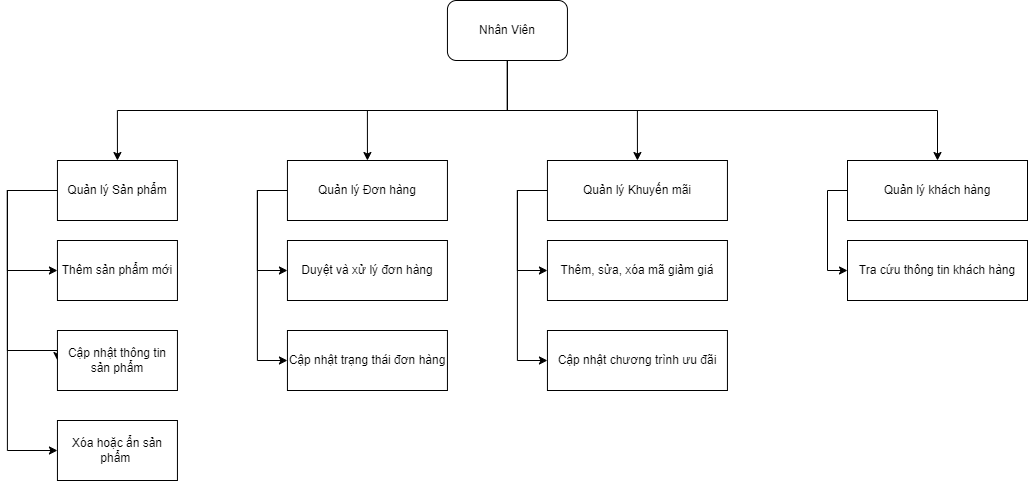

The diagram above was exported from draw.io. Its source (the exported page's mxGraphModel, read from the mxfile embedded in the PNG):
<mxGraphModel dx="954" dy="705" grid="1" gridSize="10" guides="1" tooltips="1" connect="1" arrows="1" fold="1" page="1" pageScale="1" pageWidth="2339" pageHeight="3300" math="0" shadow="0">
  <root>
    <mxCell id="0" />
    <mxCell id="1" parent="0" />
    <mxCell id="iYOXoELv9xqa-mCOqkfS-39" style="edgeStyle=orthogonalEdgeStyle;rounded=0;orthogonalLoop=1;jettySize=auto;html=1;entryX=0.5;entryY=0;entryDx=0;entryDy=0;" parent="1" source="iYOXoELv9xqa-mCOqkfS-3" target="iYOXoELv9xqa-mCOqkfS-7" edge="1">
      <mxGeometry relative="1" as="geometry">
        <Array as="points">
          <mxPoint x="920" y="240" />
          <mxPoint x="530" y="240" />
        </Array>
      </mxGeometry>
    </mxCell>
    <mxCell id="iYOXoELv9xqa-mCOqkfS-40" style="edgeStyle=orthogonalEdgeStyle;rounded=0;orthogonalLoop=1;jettySize=auto;html=1;entryX=0.5;entryY=0;entryDx=0;entryDy=0;" parent="1" source="iYOXoELv9xqa-mCOqkfS-3" target="iYOXoELv9xqa-mCOqkfS-12" edge="1">
      <mxGeometry relative="1" as="geometry" />
    </mxCell>
    <mxCell id="iYOXoELv9xqa-mCOqkfS-41" style="edgeStyle=orthogonalEdgeStyle;rounded=0;orthogonalLoop=1;jettySize=auto;html=1;entryX=0.5;entryY=0;entryDx=0;entryDy=0;" parent="1" source="iYOXoELv9xqa-mCOqkfS-3" target="iYOXoELv9xqa-mCOqkfS-30" edge="1">
      <mxGeometry relative="1" as="geometry">
        <Array as="points">
          <mxPoint x="920" y="240" />
          <mxPoint x="1350" y="240" />
        </Array>
      </mxGeometry>
    </mxCell>
    <mxCell id="iYOXoELv9xqa-mCOqkfS-42" style="edgeStyle=orthogonalEdgeStyle;rounded=0;orthogonalLoop=1;jettySize=auto;html=1;entryX=0.5;entryY=0;entryDx=0;entryDy=0;" parent="1" source="iYOXoELv9xqa-mCOqkfS-3" target="iYOXoELv9xqa-mCOqkfS-18" edge="1">
      <mxGeometry relative="1" as="geometry" />
    </mxCell>
    <mxCell id="iYOXoELv9xqa-mCOqkfS-3" value="Nhân Viên" style="rounded=1;whiteSpace=wrap;html=1;" parent="1" vertex="1">
      <mxGeometry x="859.94" y="130" width="120" height="60" as="geometry" />
    </mxCell>
    <mxCell id="iYOXoELv9xqa-mCOqkfS-4" style="edgeStyle=orthogonalEdgeStyle;rounded=0;orthogonalLoop=1;jettySize=auto;html=1;exitX=0;exitY=0.5;exitDx=0;exitDy=0;entryX=0;entryY=0.5;entryDx=0;entryDy=0;" parent="1" source="iYOXoELv9xqa-mCOqkfS-7" target="iYOXoELv9xqa-mCOqkfS-19" edge="1">
      <mxGeometry relative="1" as="geometry">
        <mxPoint x="439.94" y="420" as="targetPoint" />
        <Array as="points">
          <mxPoint x="419.94" y="320" />
          <mxPoint x="419.94" y="400" />
        </Array>
      </mxGeometry>
    </mxCell>
    <mxCell id="iYOXoELv9xqa-mCOqkfS-5" style="edgeStyle=orthogonalEdgeStyle;rounded=0;orthogonalLoop=1;jettySize=auto;html=1;entryX=0;entryY=0.5;entryDx=0;entryDy=0;" parent="1" source="iYOXoELv9xqa-mCOqkfS-7" target="iYOXoELv9xqa-mCOqkfS-20" edge="1">
      <mxGeometry relative="1" as="geometry">
        <mxPoint x="409.94" y="450" as="targetPoint" />
        <Array as="points">
          <mxPoint x="419.94" y="320" />
          <mxPoint x="419.94" y="480" />
        </Array>
      </mxGeometry>
    </mxCell>
    <mxCell id="iYOXoELv9xqa-mCOqkfS-6" style="edgeStyle=orthogonalEdgeStyle;rounded=0;orthogonalLoop=1;jettySize=auto;html=1;entryX=0;entryY=0.5;entryDx=0;entryDy=0;exitX=0;exitY=0.5;exitDx=0;exitDy=0;" parent="1" source="iYOXoELv9xqa-mCOqkfS-7" target="iYOXoELv9xqa-mCOqkfS-21" edge="1">
      <mxGeometry relative="1" as="geometry">
        <mxPoint x="419.94" y="580" as="targetPoint" />
        <Array as="points">
          <mxPoint x="419.94" y="320" />
          <mxPoint x="419.94" y="580" />
        </Array>
      </mxGeometry>
    </mxCell>
    <mxCell id="iYOXoELv9xqa-mCOqkfS-7" value="Quản lý Sản phẩm" style="rounded=0;whiteSpace=wrap;html=1;" parent="1" vertex="1">
      <mxGeometry x="469.94" y="290" width="120" height="60" as="geometry" />
    </mxCell>
    <mxCell id="iYOXoELv9xqa-mCOqkfS-8" style="edgeStyle=orthogonalEdgeStyle;rounded=0;orthogonalLoop=1;jettySize=auto;html=1;entryX=0;entryY=0.5;entryDx=0;entryDy=0;exitX=0;exitY=0.5;exitDx=0;exitDy=0;" parent="1" source="iYOXoELv9xqa-mCOqkfS-12" target="iYOXoELv9xqa-mCOqkfS-22" edge="1">
      <mxGeometry relative="1" as="geometry">
        <mxPoint x="669.94" y="410" as="targetPoint" />
        <mxPoint x="709.94" y="320" as="sourcePoint" />
        <Array as="points">
          <mxPoint x="669.94" y="320" />
          <mxPoint x="669.94" y="400" />
        </Array>
      </mxGeometry>
    </mxCell>
    <mxCell id="iYOXoELv9xqa-mCOqkfS-9" style="edgeStyle=orthogonalEdgeStyle;rounded=0;orthogonalLoop=1;jettySize=auto;html=1;entryX=0;entryY=0.5;entryDx=0;entryDy=0;exitX=0;exitY=0.5;exitDx=0;exitDy=0;" parent="1" source="iYOXoELv9xqa-mCOqkfS-12" target="iYOXoELv9xqa-mCOqkfS-23" edge="1">
      <mxGeometry relative="1" as="geometry">
        <mxPoint x="669.94" y="490" as="targetPoint" />
        <Array as="points">
          <mxPoint x="669.94" y="320" />
          <mxPoint x="669.94" y="490" />
        </Array>
      </mxGeometry>
    </mxCell>
    <mxCell id="iYOXoELv9xqa-mCOqkfS-12" value="Quản lý Đơn hàng" style="rounded=0;whiteSpace=wrap;html=1;" parent="1" vertex="1">
      <mxGeometry x="699.94" y="290" width="160" height="60" as="geometry" />
    </mxCell>
    <mxCell id="iYOXoELv9xqa-mCOqkfS-14" style="edgeStyle=orthogonalEdgeStyle;rounded=0;orthogonalLoop=1;jettySize=auto;html=1;entryX=0;entryY=0.5;entryDx=0;entryDy=0;" parent="1" source="iYOXoELv9xqa-mCOqkfS-18" target="iYOXoELv9xqa-mCOqkfS-26" edge="1">
      <mxGeometry relative="1" as="geometry">
        <mxPoint x="919.94" y="410" as="targetPoint" />
        <Array as="points">
          <mxPoint x="929.94" y="320" />
          <mxPoint x="929.94" y="400" />
        </Array>
      </mxGeometry>
    </mxCell>
    <mxCell id="iYOXoELv9xqa-mCOqkfS-15" style="edgeStyle=orthogonalEdgeStyle;rounded=0;orthogonalLoop=1;jettySize=auto;html=1;entryX=0;entryY=0.5;entryDx=0;entryDy=0;exitX=0;exitY=0.5;exitDx=0;exitDy=0;" parent="1" source="iYOXoELv9xqa-mCOqkfS-18" target="iYOXoELv9xqa-mCOqkfS-27" edge="1">
      <mxGeometry relative="1" as="geometry">
        <Array as="points">
          <mxPoint x="929.94" y="320" />
          <mxPoint x="929.94" y="490" />
        </Array>
      </mxGeometry>
    </mxCell>
    <mxCell id="iYOXoELv9xqa-mCOqkfS-18" value="Quản lý Khuyến mãi" style="rounded=0;whiteSpace=wrap;html=1;" parent="1" vertex="1">
      <mxGeometry x="959.94" y="290" width="180" height="60" as="geometry" />
    </mxCell>
    <mxCell id="iYOXoELv9xqa-mCOqkfS-19" value="Thêm sản phẩm mới" style="rounded=0;whiteSpace=wrap;html=1;" parent="1" vertex="1">
      <mxGeometry x="469.94" y="370" width="120" height="60" as="geometry" />
    </mxCell>
    <mxCell id="iYOXoELv9xqa-mCOqkfS-20" value="Cập nhật thông tin sản phẩm" style="rounded=0;whiteSpace=wrap;html=1;" parent="1" vertex="1">
      <mxGeometry x="469.94" y="460" width="120" height="60" as="geometry" />
    </mxCell>
    <mxCell id="iYOXoELv9xqa-mCOqkfS-21" value="Xóa hoặc ẩn sản phẩm&amp;nbsp;" style="rounded=0;whiteSpace=wrap;html=1;" parent="1" vertex="1">
      <mxGeometry x="469.94" y="550" width="120" height="60" as="geometry" />
    </mxCell>
    <mxCell id="iYOXoELv9xqa-mCOqkfS-22" value="Duyệt và xử lý đơn hàng" style="rounded=0;whiteSpace=wrap;html=1;" parent="1" vertex="1">
      <mxGeometry x="699.94" y="370" width="160" height="60" as="geometry" />
    </mxCell>
    <mxCell id="iYOXoELv9xqa-mCOqkfS-23" value="Cập nhật trạng thái đơn hàng" style="rounded=0;whiteSpace=wrap;html=1;" parent="1" vertex="1">
      <mxGeometry x="699.94" y="460" width="160" height="60" as="geometry" />
    </mxCell>
    <mxCell id="iYOXoELv9xqa-mCOqkfS-26" value="Thêm, sửa, xóa mã giảm giá" style="rounded=0;whiteSpace=wrap;html=1;" parent="1" vertex="1">
      <mxGeometry x="959.94" y="370" width="180" height="60" as="geometry" />
    </mxCell>
    <mxCell id="iYOXoELv9xqa-mCOqkfS-27" value="Cập nhật chương trình ưu đãi" style="rounded=0;whiteSpace=wrap;html=1;" parent="1" vertex="1">
      <mxGeometry x="959.94" y="460" width="180" height="60" as="geometry" />
    </mxCell>
    <mxCell id="iYOXoELv9xqa-mCOqkfS-33" style="edgeStyle=orthogonalEdgeStyle;rounded=0;orthogonalLoop=1;jettySize=auto;html=1;entryX=0;entryY=0.5;entryDx=0;entryDy=0;" parent="1" source="iYOXoELv9xqa-mCOqkfS-30" target="iYOXoELv9xqa-mCOqkfS-32" edge="1">
      <mxGeometry relative="1" as="geometry">
        <Array as="points">
          <mxPoint x="1240" y="320" />
          <mxPoint x="1240" y="400" />
        </Array>
      </mxGeometry>
    </mxCell>
    <mxCell id="iYOXoELv9xqa-mCOqkfS-30" value="Quản lý khách hàng" style="rounded=0;whiteSpace=wrap;html=1;" parent="1" vertex="1">
      <mxGeometry x="1260" y="290" width="180" height="60" as="geometry" />
    </mxCell>
    <mxCell id="iYOXoELv9xqa-mCOqkfS-32" value="Tra cứu thông tin khách hàng" style="rounded=0;whiteSpace=wrap;html=1;" parent="1" vertex="1">
      <mxGeometry x="1260" y="370" width="180" height="60" as="geometry" />
    </mxCell>
  </root>
</mxGraphModel>